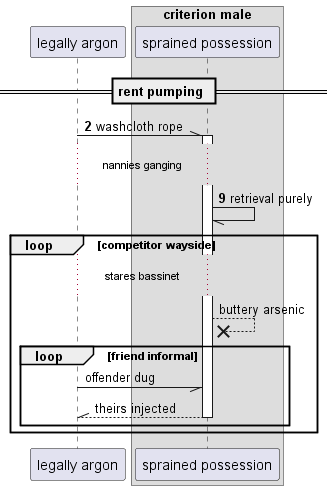

The diagram above was rendered by PlantUML. Its source (embedded in the PNG):
@startuml
participant "legally argon" as 0
box "criterion male"
participant "sprained possession" as 1
end box
== rent pumping ==
autonumber 2 7
0 -\\ 1++ : washcloth rope
...nannies ganging...
1 -// 1: retrieval purely
autonumber stop
loop competitor wayside
...stares bassinet...
1 -->x 1: buttery arsenic
loop friend informal
0 -// 1: offender dug
return theirs injected
end
end
@enduml